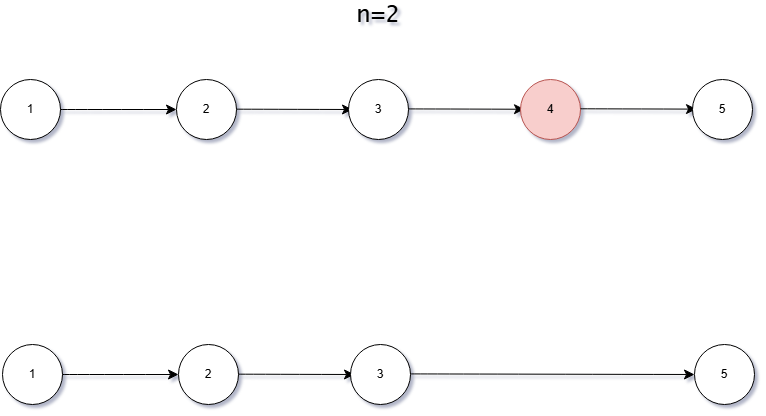

The diagram above was exported from draw.io. Its source (the exported page's mxGraphModel, read from the mxfile embedded in the PNG):
<mxGraphModel dx="2078" dy="1684" grid="0" gridSize="10" guides="1" tooltips="1" connect="1" arrows="1" fold="1" page="0" pageScale="1" pageWidth="827" pageHeight="1169" math="0" shadow="0">
  <root>
    <mxCell id="0" />
    <mxCell id="1" parent="0" />
    <mxCell id="2" value="1" style="ellipse;whiteSpace=wrap;html=1;aspect=fixed;" vertex="1" parent="1">
      <mxGeometry x="-343" y="-492" width="60" height="60" as="geometry" />
    </mxCell>
    <mxCell id="3" value="2" style="ellipse;whiteSpace=wrap;html=1;aspect=fixed;" vertex="1" parent="1">
      <mxGeometry x="-167" y="-492" width="60" height="60" as="geometry" />
    </mxCell>
    <mxCell id="4" value="" style="endArrow=classic;html=1;rounded=0;fontSize=12;startSize=8;endSize=8;curved=1;exitX=1;exitY=0.5;exitDx=0;exitDy=0;entryX=0;entryY=0.5;entryDx=0;entryDy=0;" edge="1" source="2" target="3" parent="1">
      <mxGeometry width="50" height="50" relative="1" as="geometry">
        <mxPoint x="-9" y="-269" as="sourcePoint" />
        <mxPoint x="41" y="-319" as="targetPoint" />
      </mxGeometry>
    </mxCell>
    <mxCell id="5" value="n=2" style="text;html=1;align=center;verticalAlign=middle;whiteSpace=wrap;rounded=0;fontFamily=Lucida Console;fontSize=24;" vertex="1" parent="1">
      <mxGeometry x="5" y="-571" width="60" height="30" as="geometry" />
    </mxCell>
    <mxCell id="6" value="" style="endArrow=classic;html=1;rounded=0;fontSize=12;startSize=8;endSize=8;curved=1;exitX=1;exitY=0.5;exitDx=0;exitDy=0;entryX=0;entryY=0.5;entryDx=0;entryDy=0;" edge="1" parent="1">
      <mxGeometry width="50" height="50" relative="1" as="geometry">
        <mxPoint x="-107" y="-462.3299999999999" as="sourcePoint" />
        <mxPoint x="9" y="-462" as="targetPoint" />
      </mxGeometry>
    </mxCell>
    <mxCell id="7" value="3" style="ellipse;whiteSpace=wrap;html=1;aspect=fixed;" vertex="1" parent="1">
      <mxGeometry x="5" y="-492" width="60" height="60" as="geometry" />
    </mxCell>
    <mxCell id="8" value="" style="endArrow=classic;html=1;rounded=0;fontSize=12;startSize=8;endSize=8;curved=1;exitX=1;exitY=0.5;exitDx=0;exitDy=0;entryX=0;entryY=0.5;entryDx=0;entryDy=0;" edge="1" parent="1">
      <mxGeometry width="50" height="50" relative="1" as="geometry">
        <mxPoint x="65" y="-462.59" as="sourcePoint" />
        <mxPoint x="181" y="-462.26000000000005" as="targetPoint" />
      </mxGeometry>
    </mxCell>
    <mxCell id="9" value="4" style="ellipse;whiteSpace=wrap;html=1;aspect=fixed;fillColor=#f8cecc;strokeColor=#b85450;" vertex="1" parent="1">
      <mxGeometry x="177" y="-492" width="60" height="60" as="geometry" />
    </mxCell>
    <mxCell id="10" value="" style="endArrow=classic;html=1;rounded=0;fontSize=12;startSize=8;endSize=8;curved=1;exitX=1;exitY=0.5;exitDx=0;exitDy=0;entryX=0;entryY=0.5;entryDx=0;entryDy=0;" edge="1" parent="1">
      <mxGeometry width="50" height="50" relative="1" as="geometry">
        <mxPoint x="237" y="-462.71" as="sourcePoint" />
        <mxPoint x="353" y="-462.38000000000005" as="targetPoint" />
      </mxGeometry>
    </mxCell>
    <mxCell id="11" value="5" style="ellipse;whiteSpace=wrap;html=1;aspect=fixed;" vertex="1" parent="1">
      <mxGeometry x="349" y="-492" width="60" height="60" as="geometry" />
    </mxCell>
    <mxCell id="12" value="1" style="ellipse;whiteSpace=wrap;html=1;aspect=fixed;" vertex="1" parent="1">
      <mxGeometry x="-341" y="-227" width="60" height="60" as="geometry" />
    </mxCell>
    <mxCell id="13" value="2" style="ellipse;whiteSpace=wrap;html=1;aspect=fixed;" vertex="1" parent="1">
      <mxGeometry x="-165" y="-227" width="60" height="60" as="geometry" />
    </mxCell>
    <mxCell id="14" value="" style="endArrow=classic;html=1;rounded=0;fontSize=12;startSize=8;endSize=8;curved=1;exitX=1;exitY=0.5;exitDx=0;exitDy=0;entryX=0;entryY=0.5;entryDx=0;entryDy=0;" edge="1" source="12" target="13" parent="1">
      <mxGeometry width="50" height="50" relative="1" as="geometry">
        <mxPoint x="-7" y="-4" as="sourcePoint" />
        <mxPoint x="43" y="-54" as="targetPoint" />
      </mxGeometry>
    </mxCell>
    <mxCell id="15" value="" style="endArrow=classic;html=1;rounded=0;fontSize=12;startSize=8;endSize=8;curved=1;exitX=1;exitY=0.5;exitDx=0;exitDy=0;entryX=0;entryY=0.5;entryDx=0;entryDy=0;" edge="1" parent="1">
      <mxGeometry width="50" height="50" relative="1" as="geometry">
        <mxPoint x="-105" y="-197.32999999999993" as="sourcePoint" />
        <mxPoint x="11" y="-197" as="targetPoint" />
      </mxGeometry>
    </mxCell>
    <mxCell id="16" value="3" style="ellipse;whiteSpace=wrap;html=1;aspect=fixed;" vertex="1" parent="1">
      <mxGeometry x="7" y="-227" width="60" height="60" as="geometry" />
    </mxCell>
    <mxCell id="17" value="" style="endArrow=classic;html=1;rounded=0;fontSize=12;startSize=8;endSize=8;curved=1;exitX=1;exitY=0.5;exitDx=0;exitDy=0;entryX=0;entryY=0.5;entryDx=0;entryDy=0;" edge="1" target="18" parent="1">
      <mxGeometry width="50" height="50" relative="1" as="geometry">
        <mxPoint x="67" y="-197.58999999999997" as="sourcePoint" />
        <mxPoint x="183" y="-197.26000000000005" as="targetPoint" />
      </mxGeometry>
    </mxCell>
    <mxCell id="18" value="5" style="ellipse;whiteSpace=wrap;html=1;aspect=fixed;" vertex="1" parent="1">
      <mxGeometry x="351" y="-227" width="60" height="60" as="geometry" />
    </mxCell>
  </root>
</mxGraphModel>